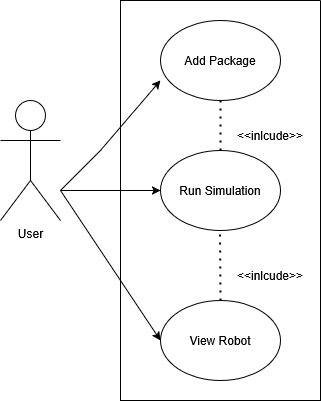

The diagram above was exported from draw.io. Its source (the exported page's mxGraphModel, read from the mxfile embedded in the PNG):
<mxGraphModel dx="1426" dy="785" grid="1" gridSize="10" guides="1" tooltips="1" connect="1" arrows="1" fold="1" page="1" pageScale="1" pageWidth="850" pageHeight="1100" math="0" shadow="0">
  <root>
    <mxCell id="0" />
    <mxCell id="1" parent="0" />
    <mxCell id="qo43rhqJ4Ael0pp_lHtE-1" value="&lt;div&gt;User&lt;/div&gt;" style="shape=umlActor;verticalLabelPosition=bottom;verticalAlign=top;html=1;outlineConnect=0;align=center;" parent="1" vertex="1">
      <mxGeometry x="120" y="260" width="60" height="120" as="geometry" />
    </mxCell>
    <mxCell id="qo43rhqJ4Ael0pp_lHtE-4" value="" style="endArrow=classic;html=1;rounded=0;entryX=0;entryY=0.5;entryDx=0;entryDy=0;" parent="1" edge="1" target="qo43rhqJ4Ael0pp_lHtE-3">
      <mxGeometry width="50" height="50" relative="1" as="geometry">
        <mxPoint x="180" y="350" as="sourcePoint" />
        <mxPoint x="280" y="350" as="targetPoint" />
      </mxGeometry>
    </mxCell>
    <mxCell id="t0mBoBuDBJt8yM_NQXg2-1" value="" style="swimlane;startSize=0;" vertex="1" parent="1">
      <mxGeometry x="240" y="160" width="200" height="400" as="geometry" />
    </mxCell>
    <mxCell id="qo43rhqJ4Ael0pp_lHtE-6" value="Add Package" style="ellipse;whiteSpace=wrap;html=1;" parent="t0mBoBuDBJt8yM_NQXg2-1" vertex="1">
      <mxGeometry x="40" y="20" width="120" height="80" as="geometry" />
    </mxCell>
    <mxCell id="qo43rhqJ4Ael0pp_lHtE-3" value="Run Simulation" style="ellipse;whiteSpace=wrap;html=1;" parent="t0mBoBuDBJt8yM_NQXg2-1" vertex="1">
      <mxGeometry x="40" y="150" width="120" height="80" as="geometry" />
    </mxCell>
    <mxCell id="qo43rhqJ4Ael0pp_lHtE-7" value="View Robot" style="ellipse;whiteSpace=wrap;html=1;" parent="t0mBoBuDBJt8yM_NQXg2-1" vertex="1">
      <mxGeometry x="40" y="300" width="120" height="80" as="geometry" />
    </mxCell>
    <mxCell id="t0mBoBuDBJt8yM_NQXg2-2" value="" style="endArrow=classic;html=1;rounded=0;entryX=0;entryY=0.75;entryDx=0;entryDy=0;entryPerimeter=0;" edge="1" parent="t0mBoBuDBJt8yM_NQXg2-1" target="qo43rhqJ4Ael0pp_lHtE-6">
      <mxGeometry width="50" height="50" relative="1" as="geometry">
        <mxPoint x="-60" y="190" as="sourcePoint" />
        <mxPoint x="30" y="189.5" as="targetPoint" />
        <Array as="points">
          <mxPoint x="-20" y="150" />
        </Array>
      </mxGeometry>
    </mxCell>
    <mxCell id="t0mBoBuDBJt8yM_NQXg2-3" value="" style="endArrow=classic;html=1;rounded=0;entryX=0;entryY=0.5;entryDx=0;entryDy=0;" edge="1" parent="t0mBoBuDBJt8yM_NQXg2-1" target="qo43rhqJ4Ael0pp_lHtE-7">
      <mxGeometry width="50" height="50" relative="1" as="geometry">
        <mxPoint x="-60" y="190" as="sourcePoint" />
        <mxPoint x="50" y="90" as="targetPoint" />
        <Array as="points" />
      </mxGeometry>
    </mxCell>
    <mxCell id="t0mBoBuDBJt8yM_NQXg2-4" value="&amp;lt;&amp;lt;inlcude&amp;gt;&amp;gt;" style="text;html=1;align=center;verticalAlign=middle;whiteSpace=wrap;rounded=0;" vertex="1" parent="t0mBoBuDBJt8yM_NQXg2-1">
      <mxGeometry x="120" y="260" width="60" height="30" as="geometry" />
    </mxCell>
    <mxCell id="t0mBoBuDBJt8yM_NQXg2-5" value="" style="endArrow=none;dashed=1;html=1;dashPattern=1 3;strokeWidth=2;rounded=0;exitX=0.5;exitY=0;exitDx=0;exitDy=0;" edge="1" parent="t0mBoBuDBJt8yM_NQXg2-1" source="qo43rhqJ4Ael0pp_lHtE-3">
      <mxGeometry width="50" height="50" relative="1" as="geometry">
        <mxPoint x="50" y="150" as="sourcePoint" />
        <mxPoint x="100" y="100" as="targetPoint" />
      </mxGeometry>
    </mxCell>
    <mxCell id="t0mBoBuDBJt8yM_NQXg2-6" value="&amp;lt;&amp;lt;inlcude&amp;gt;&amp;gt;" style="text;html=1;align=center;verticalAlign=middle;whiteSpace=wrap;rounded=0;" vertex="1" parent="t0mBoBuDBJt8yM_NQXg2-1">
      <mxGeometry x="120" y="120" width="60" height="30" as="geometry" />
    </mxCell>
    <mxCell id="t0mBoBuDBJt8yM_NQXg2-7" value="" style="endArrow=none;dashed=1;html=1;dashPattern=1 3;strokeWidth=2;rounded=0;exitX=0.5;exitY=0;exitDx=0;exitDy=0;" edge="1" parent="t0mBoBuDBJt8yM_NQXg2-1" source="qo43rhqJ4Ael0pp_lHtE-7">
      <mxGeometry width="50" height="50" relative="1" as="geometry">
        <mxPoint x="99.5" y="280" as="sourcePoint" />
        <mxPoint x="99.5" y="230" as="targetPoint" />
      </mxGeometry>
    </mxCell>
  </root>
</mxGraphModel>